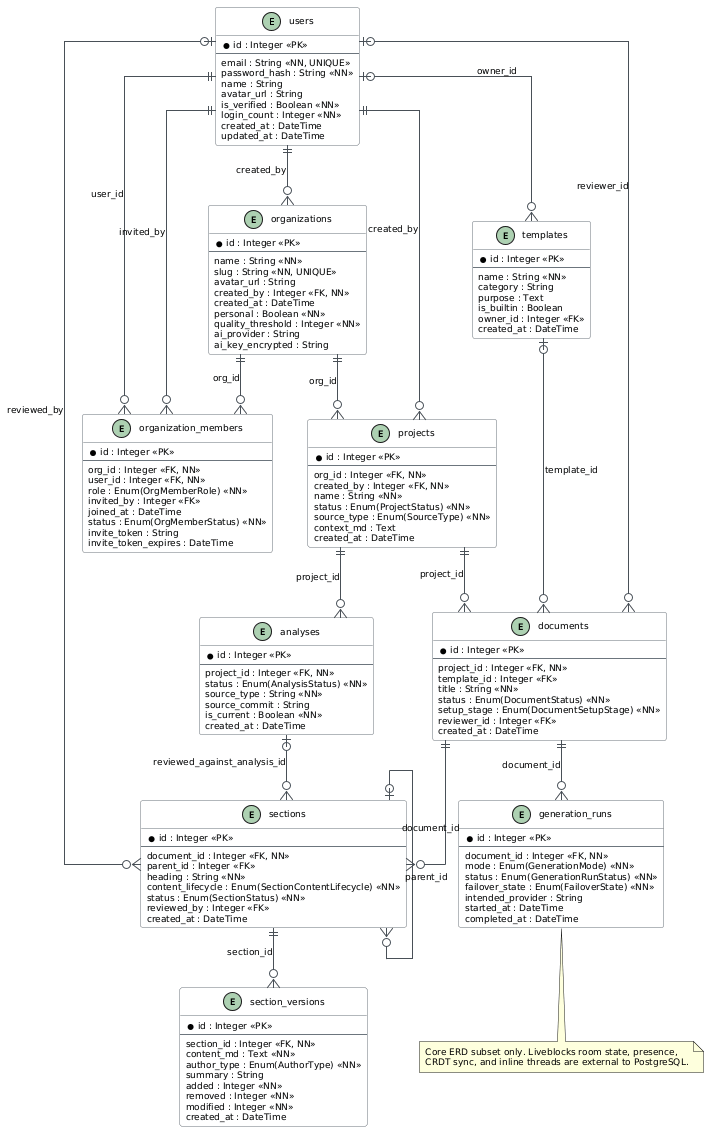

The diagram above was rendered by PlantUML. Its source (embedded in the PNG):
@startuml
skinparam backgroundColor white
skinparam classBackgroundColor #F8F9FA
skinparam classBorderColor #6C757D
skinparam arrowColor #495057
skinparam defaultFontName Arial
skinparam defaultFontSize 9
skinparam linetype ortho
top to bottom direction

entity "users" as users {
  * id : Integer <<PK>>
  --
  email : String <<NN, UNIQUE>>
  password_hash : String <<NN>>
  name : String
  avatar_url : String
  is_verified : Boolean <<NN>>
  login_count : Integer <<NN>>
  created_at : DateTime
  updated_at : DateTime
}

entity "organizations" as organizations {
  * id : Integer <<PK>>
  --
  name : String <<NN>>
  slug : String <<NN, UNIQUE>>
  avatar_url : String
  created_by : Integer <<FK, NN>>
  created_at : DateTime
  personal : Boolean <<NN>>
  quality_threshold : Integer <<NN>>
  ai_provider : String
  ai_key_encrypted : String
}

entity "organization_members" as organization_members {
  * id : Integer <<PK>>
  --
  org_id : Integer <<FK, NN>>
  user_id : Integer <<FK, NN>>
  role : Enum(OrgMemberRole) <<NN>>
  invited_by : Integer <<FK>>
  joined_at : DateTime
  status : Enum(OrgMemberStatus) <<NN>>
  invite_token : String
  invite_token_expires : DateTime
}

entity "projects" as projects {
  * id : Integer <<PK>>
  --
  org_id : Integer <<FK, NN>>
  created_by : Integer <<FK, NN>>
  name : String <<NN>>
  status : Enum(ProjectStatus) <<NN>>
  source_type : Enum(SourceType) <<NN>>
  context_md : Text
  created_at : DateTime
}

entity "documents" as documents {
  * id : Integer <<PK>>
  --
  project_id : Integer <<FK, NN>>
  template_id : Integer <<FK>>
  title : String <<NN>>
  status : Enum(DocumentStatus) <<NN>>
  setup_stage : Enum(DocumentSetupStage) <<NN>>
  reviewer_id : Integer <<FK>>
  created_at : DateTime
}

entity "sections" as sections {
  * id : Integer <<PK>>
  --
  document_id : Integer <<FK, NN>>
  parent_id : Integer <<FK>>
  heading : String <<NN>>
  content_lifecycle : Enum(SectionContentLifecycle) <<NN>>
  status : Enum(SectionStatus) <<NN>>
  reviewed_by : Integer <<FK>>
  created_at : DateTime
}

entity "section_versions" as section_versions {
  * id : Integer <<PK>>
  --
  section_id : Integer <<FK, NN>>
  content_md : Text <<NN>>
  author_type : Enum(AuthorType) <<NN>>
  summary : String
  added : Integer <<NN>>
  removed : Integer <<NN>>
  modified : Integer <<NN>>
  created_at : DateTime
}

entity "analyses" as analyses {
  * id : Integer <<PK>>
  --
  project_id : Integer <<FK, NN>>
  status : Enum(AnalysisStatus) <<NN>>
  source_type : String <<NN>>
  source_commit : String
  is_current : Boolean <<NN>>
  created_at : DateTime
}

entity "templates" as templates {
  * id : Integer <<PK>>
  --
  name : String <<NN>>
  category : String
  purpose : Text
  is_builtin : Boolean
  owner_id : Integer <<FK>>
  created_at : DateTime
}

entity "generation_runs" as generation_runs {
  * id : Integer <<PK>>
  --
  document_id : Integer <<FK, NN>>
  mode : Enum(GenerationMode) <<NN>>
  status : Enum(GenerationRunStatus) <<NN>>
  failover_state : Enum(FailoverState) <<NN>>
  intended_provider : String
  started_at : DateTime
  completed_at : DateTime
}

users ||--o{ organizations : created_by
users ||--o{ organization_members : user_id
users ||--o{ organization_members : invited_by
organizations ||--o{ organization_members : org_id
organizations ||--o{ projects : org_id
users ||--o{ projects : created_by
projects ||--o{ analyses : project_id
projects ||--o{ documents : project_id
templates |o--o{ documents : template_id
users |o--o{ documents : reviewer_id
documents ||--o{ sections : document_id
sections |o--o{ sections : parent_id
users |o--o{ sections : reviewed_by
analyses |o--o{ sections : reviewed_against_analysis_id
sections ||--o{ section_versions : section_id
users |o--o{ templates : owner_id
documents ||--o{ generation_runs : document_id

note bottom
Core ERD subset only. Liveblocks room state, presence,
CRDT sync, and inline threads are external to PostgreSQL.
end note
@enduml